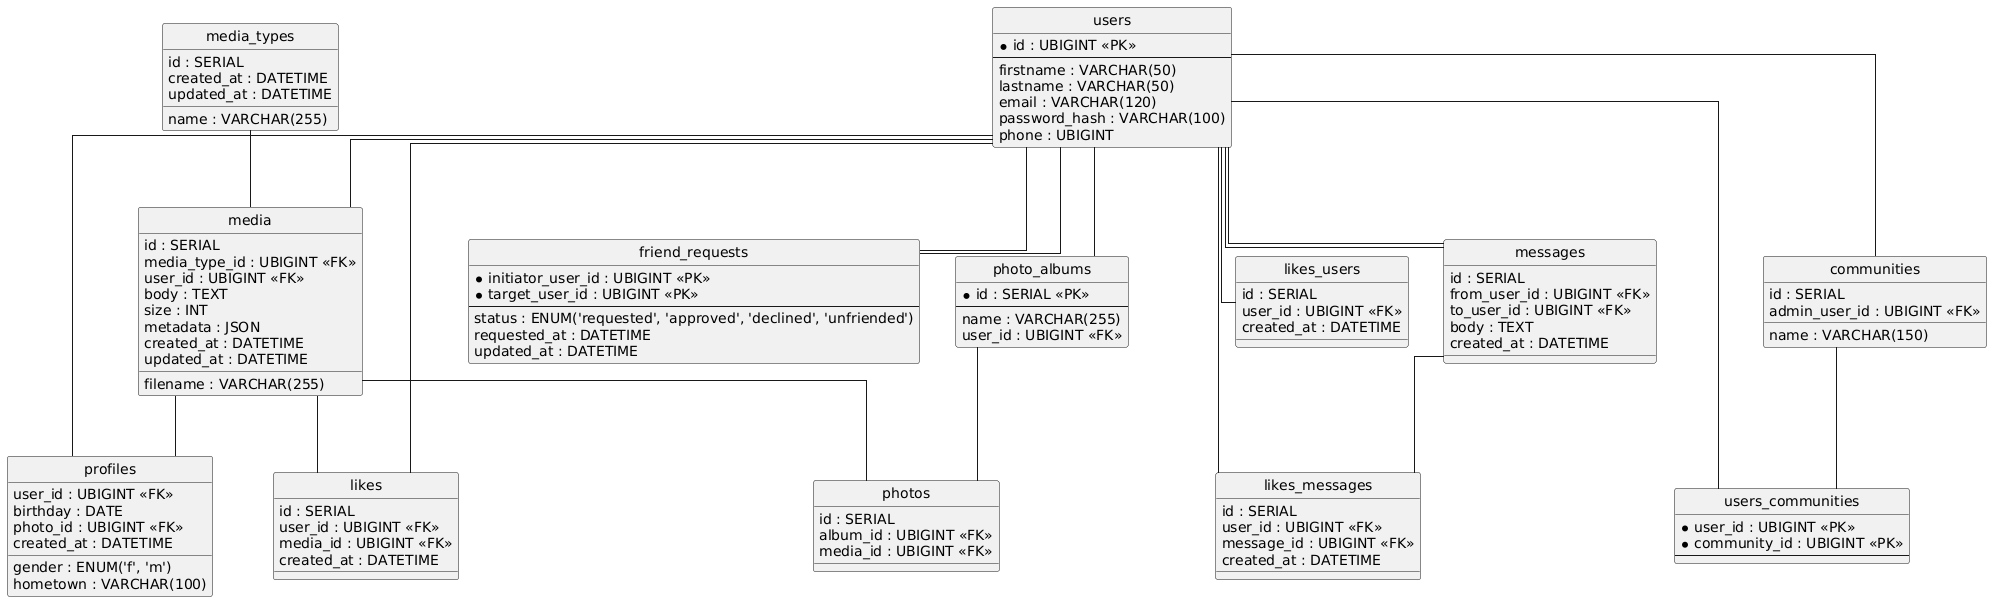

The diagram above was rendered by PlantUML. Its source (embedded in the PNG):
@startuml
hide circle
skinparam linetype ortho

entity "users" as users {
  * id : UBIGINT <<PK>>
  --
  firstname : VARCHAR(50)
  lastname : VARCHAR(50)
  email : VARCHAR(120)
  password_hash : VARCHAR(100)
  phone : UBIGINT
}

entity "media_types" as media_types {
  id : SERIAL
  name : VARCHAR(255)
  created_at : DATETIME
  updated_at : DATETIME
}

entity "media" as media {
  id : SERIAL
  media_type_id : UBIGINT <<FK>>
  user_id : UBIGINT <<FK>>
  body : TEXT
  filename : VARCHAR(255)
  size : INT
  metadata : JSON
  created_at : DATETIME
  updated_at : DATETIME
}

entity "profiles" as profiles {
  user_id : UBIGINT <<FK>>
  gender : ENUM('f', 'm')
  birthday : DATE
  photo_id : UBIGINT <<FK>>
  created_at : DATETIME
  hometown : VARCHAR(100)
}

entity "messages" as messages {
  id : SERIAL
  from_user_id : UBIGINT <<FK>>
  to_user_id : UBIGINT <<FK>>
  body : TEXT
  created_at : DATETIME
}

entity "friend_requests" as friend_requests {
  * initiator_user_id : UBIGINT <<PK>>
  * target_user_id : UBIGINT <<PK>>
  --
  status : ENUM('requested', 'approved', 'declined', 'unfriended')
  requested_at : DATETIME
  updated_at : DATETIME
}

entity "communities" as communities {
  id : SERIAL
  name : VARCHAR(150)
  admin_user_id : UBIGINT <<FK>>
}

entity "users_communities" as users_communities {
  * user_id : UBIGINT <<PK>>
  * community_id : UBIGINT <<PK>>
  --
}

entity "likes" as likes {
  id : SERIAL
  user_id : UBIGINT <<FK>>
  media_id : UBIGINT <<FK>>
  created_at : DATETIME
}

entity "photo_albums" as photo_albums {
  * id : SERIAL <<PK>>
  --
  name : VARCHAR(255)
  user_id : UBIGINT <<FK>>
}

entity "photos" as photos {
  id : SERIAL
  album_id : UBIGINT <<FK>>
  media_id : UBIGINT <<FK>>
}

entity "likes_messages" as likes_messages {
  id : SERIAL
  user_id : UBIGINT <<FK>>
  message_id : UBIGINT <<FK>>
  created_at : DATETIME
}

entity "likes_users" as likes_users {
  id : SERIAL
  user_id : UBIGINT <<FK>>
  created_at : DATETIME
}

users -- media
media_types -- media
users -- profiles
media -- profiles
users -- messages
users -- messages
users -- friend_requests
users -- friend_requests
users -- communities
users -- users_communities
communities -- users_communities
users -- likes
media -- likes
users -- photo_albums
photo_albums -- photos
media -- photos
users -- likes_messages
messages -- likes_messages
users -- likes_users
@enduml